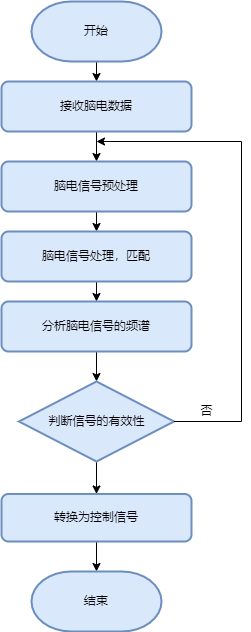

The diagram above was exported from draw.io. Its source (the exported page's mxGraphModel, read from the mxfile embedded in the PNG):
<mxGraphModel dx="2076" dy="1078" grid="1" gridSize="10" guides="1" tooltips="1" connect="1" arrows="1" fold="1" page="1" pageScale="1" pageWidth="827" pageHeight="1169" math="0" shadow="0">
  <root>
    <mxCell id="0" />
    <mxCell id="1" parent="0" />
    <mxCell id="43Szu3eykONmmTF2ZN2q-9" style="edgeStyle=orthogonalEdgeStyle;rounded=0;orthogonalLoop=1;jettySize=auto;html=1;exitX=0.5;exitY=1;exitDx=0;exitDy=0;exitPerimeter=0;entryX=0.5;entryY=0;entryDx=0;entryDy=0;" edge="1" parent="1" source="0kbE8T2H3UCIg9DGAeS0-86" target="0kbE8T2H3UCIg9DGAeS0-87">
      <mxGeometry relative="1" as="geometry" />
    </mxCell>
    <mxCell id="0kbE8T2H3UCIg9DGAeS0-86" value="开始" style="strokeWidth=2;html=1;shape=mxgraph.flowchart.terminator;whiteSpace=wrap;fontSize=11;fillColor=#dae8fc;strokeColor=#6c8ebf;" parent="1" vertex="1">
      <mxGeometry x="210" y="390" width="130" height="60" as="geometry" />
    </mxCell>
    <mxCell id="43Szu3eykONmmTF2ZN2q-8" style="edgeStyle=orthogonalEdgeStyle;rounded=0;orthogonalLoop=1;jettySize=auto;html=1;exitX=0.5;exitY=1;exitDx=0;exitDy=0;" edge="1" parent="1" source="0kbE8T2H3UCIg9DGAeS0-87" target="0kbE8T2H3UCIg9DGAeS0-89">
      <mxGeometry relative="1" as="geometry" />
    </mxCell>
    <mxCell id="0kbE8T2H3UCIg9DGAeS0-87" value="接收脑电数据" style="rounded=1;whiteSpace=wrap;html=1;absoluteArcSize=1;arcSize=14;strokeWidth=2;fontSize=11;fillColor=#dae8fc;strokeColor=#6c8ebf;" parent="1" vertex="1">
      <mxGeometry x="180" y="470" width="190" height="50" as="geometry" />
    </mxCell>
    <mxCell id="43Szu3eykONmmTF2ZN2q-10" style="edgeStyle=orthogonalEdgeStyle;rounded=0;orthogonalLoop=1;jettySize=auto;html=1;exitX=0.5;exitY=1;exitDx=0;exitDy=0;entryX=0.5;entryY=0;entryDx=0;entryDy=0;" edge="1" parent="1" source="0kbE8T2H3UCIg9DGAeS0-89" target="0kbE8T2H3UCIg9DGAeS0-90">
      <mxGeometry relative="1" as="geometry">
        <mxPoint x="275" y="610" as="targetPoint" />
      </mxGeometry>
    </mxCell>
    <mxCell id="0kbE8T2H3UCIg9DGAeS0-89" value="脑电信号预处理" style="rounded=1;whiteSpace=wrap;html=1;absoluteArcSize=1;arcSize=14;strokeWidth=2;fontSize=11;fillColor=#dae8fc;strokeColor=#6c8ebf;" parent="1" vertex="1">
      <mxGeometry x="180" y="550" width="190" height="50" as="geometry" />
    </mxCell>
    <mxCell id="43Szu3eykONmmTF2ZN2q-11" style="edgeStyle=orthogonalEdgeStyle;rounded=0;orthogonalLoop=1;jettySize=auto;html=1;exitX=0.5;exitY=1;exitDx=0;exitDy=0;entryX=0.5;entryY=0;entryDx=0;entryDy=0;" edge="1" parent="1" source="0kbE8T2H3UCIg9DGAeS0-90" target="0kbE8T2H3UCIg9DGAeS0-91">
      <mxGeometry relative="1" as="geometry" />
    </mxCell>
    <mxCell id="0kbE8T2H3UCIg9DGAeS0-90" value="脑电信号处理，匹配" style="rounded=1;whiteSpace=wrap;html=1;absoluteArcSize=1;arcSize=14;strokeWidth=2;fontSize=11;fillColor=#dae8fc;strokeColor=#6c8ebf;" parent="1" vertex="1">
      <mxGeometry x="180" y="620" width="190" height="50" as="geometry" />
    </mxCell>
    <mxCell id="0kbE8T2H3UCIg9DGAeS0-104" style="edgeStyle=orthogonalEdgeStyle;rounded=0;orthogonalLoop=1;jettySize=auto;html=1;exitX=0.5;exitY=1;exitDx=0;exitDy=0;entryX=0.5;entryY=0;entryDx=0;entryDy=0;entryPerimeter=0;fontSize=11;" parent="1" source="0kbE8T2H3UCIg9DGAeS0-91" target="0kbE8T2H3UCIg9DGAeS0-93" edge="1">
      <mxGeometry relative="1" as="geometry" />
    </mxCell>
    <mxCell id="0kbE8T2H3UCIg9DGAeS0-91" value="分析脑电信号的频谱" style="rounded=1;whiteSpace=wrap;html=1;absoluteArcSize=1;arcSize=14;strokeWidth=2;fontSize=11;fillColor=#dae8fc;strokeColor=#6c8ebf;" parent="1" vertex="1">
      <mxGeometry x="180" y="690" width="190" height="50" as="geometry" />
    </mxCell>
    <mxCell id="43Szu3eykONmmTF2ZN2q-5" style="edgeStyle=orthogonalEdgeStyle;rounded=0;orthogonalLoop=1;jettySize=auto;html=1;exitX=0.5;exitY=1;exitDx=0;exitDy=0;exitPerimeter=0;entryX=0.5;entryY=0;entryDx=0;entryDy=0;" edge="1" parent="1" source="0kbE8T2H3UCIg9DGAeS0-93" target="43Szu3eykONmmTF2ZN2q-1">
      <mxGeometry relative="1" as="geometry" />
    </mxCell>
    <mxCell id="0kbE8T2H3UCIg9DGAeS0-93" value="判断信号的有效性" style="strokeWidth=2;html=1;shape=mxgraph.flowchart.decision;whiteSpace=wrap;fontSize=11;fillColor=#dae8fc;strokeColor=#6c8ebf;" parent="1" vertex="1">
      <mxGeometry x="197.5" y="770" width="155" height="80" as="geometry" />
    </mxCell>
    <mxCell id="0kbE8T2H3UCIg9DGAeS0-99" value="" style="edgeStyle=segmentEdgeStyle;endArrow=classic;html=1;rounded=0;fontSize=11;exitX=1;exitY=0.5;exitDx=0;exitDy=0;exitPerimeter=0;" parent="1" source="0kbE8T2H3UCIg9DGAeS0-93" edge="1">
      <mxGeometry width="50" height="50" relative="1" as="geometry">
        <mxPoint x="390" y="830" as="sourcePoint" />
        <mxPoint x="275" y="530" as="targetPoint" />
        <Array as="points">
          <mxPoint x="420" y="810" />
          <mxPoint x="420" y="530" />
        </Array>
      </mxGeometry>
    </mxCell>
    <mxCell id="0kbE8T2H3UCIg9DGAeS0-106" value="否" style="text;html=1;align=center;verticalAlign=middle;resizable=0;points=[];autosize=1;strokeColor=none;fillColor=none;fontSize=11;" parent="1" vertex="1">
      <mxGeometry x="370" y="790" width="30" height="20" as="geometry" />
    </mxCell>
    <mxCell id="43Szu3eykONmmTF2ZN2q-6" style="edgeStyle=orthogonalEdgeStyle;rounded=0;orthogonalLoop=1;jettySize=auto;html=1;exitX=0.5;exitY=1;exitDx=0;exitDy=0;entryX=0.5;entryY=0;entryDx=0;entryDy=0;entryPerimeter=0;" edge="1" parent="1" source="43Szu3eykONmmTF2ZN2q-1" target="43Szu3eykONmmTF2ZN2q-2">
      <mxGeometry relative="1" as="geometry" />
    </mxCell>
    <mxCell id="43Szu3eykONmmTF2ZN2q-1" value="转换为控制信号" style="rounded=1;whiteSpace=wrap;html=1;absoluteArcSize=1;arcSize=14;strokeWidth=2;fontSize=11;fillColor=#dae8fc;strokeColor=#6c8ebf;" vertex="1" parent="1">
      <mxGeometry x="180" y="882.46" width="190" height="47.54" as="geometry" />
    </mxCell>
    <mxCell id="43Szu3eykONmmTF2ZN2q-2" value="结束" style="strokeWidth=2;html=1;shape=mxgraph.flowchart.terminator;whiteSpace=wrap;fontSize=11;fillColor=#dae8fc;strokeColor=#6c8ebf;" vertex="1" parent="1">
      <mxGeometry x="210" y="960" width="130" height="60" as="geometry" />
    </mxCell>
  </root>
</mxGraphModel>